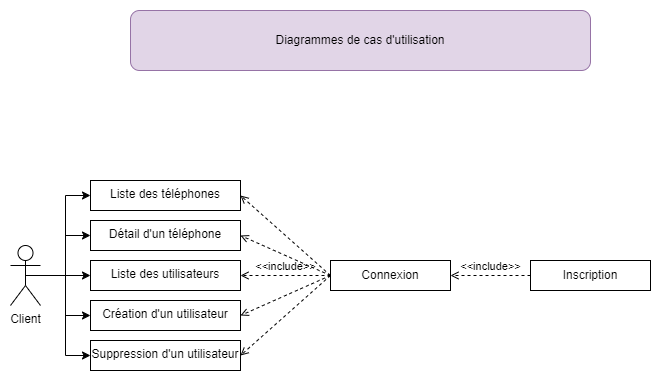

The diagram above was exported from draw.io. Its source (the exported page's mxGraphModel, read from the mxfile embedded in the PNG):
<mxGraphModel dx="794" dy="412" grid="1" gridSize="10" guides="1" tooltips="1" connect="1" arrows="1" fold="1" page="1" pageScale="1" pageWidth="827" pageHeight="1169" math="0" shadow="0">
  <root>
    <mxCell id="0" />
    <mxCell id="1" parent="0" />
    <mxCell id="RXg1J0gWWVEtSm19yx7q-6" value="" style="edgeStyle=orthogonalEdgeStyle;rounded=0;orthogonalLoop=1;jettySize=auto;html=1;entryX=0;entryY=0.5;entryDx=0;entryDy=0;" edge="1" parent="1" source="RXg1J0gWWVEtSm19yx7q-1" target="RXg1J0gWWVEtSm19yx7q-3">
      <mxGeometry relative="1" as="geometry" />
    </mxCell>
    <mxCell id="RXg1J0gWWVEtSm19yx7q-8" style="edgeStyle=orthogonalEdgeStyle;rounded=0;orthogonalLoop=1;jettySize=auto;html=1;exitX=0.5;exitY=0.5;exitDx=0;exitDy=0;exitPerimeter=0;entryX=0;entryY=0.5;entryDx=0;entryDy=0;" edge="1" parent="1" source="RXg1J0gWWVEtSm19yx7q-1" target="RXg1J0gWWVEtSm19yx7q-7">
      <mxGeometry relative="1" as="geometry" />
    </mxCell>
    <mxCell id="RXg1J0gWWVEtSm19yx7q-10" style="edgeStyle=orthogonalEdgeStyle;rounded=0;orthogonalLoop=1;jettySize=auto;html=1;exitX=0.5;exitY=0.5;exitDx=0;exitDy=0;exitPerimeter=0;" edge="1" parent="1" source="RXg1J0gWWVEtSm19yx7q-1" target="RXg1J0gWWVEtSm19yx7q-9">
      <mxGeometry relative="1" as="geometry" />
    </mxCell>
    <mxCell id="RXg1J0gWWVEtSm19yx7q-12" style="edgeStyle=orthogonalEdgeStyle;rounded=0;orthogonalLoop=1;jettySize=auto;html=1;exitX=0.5;exitY=0.5;exitDx=0;exitDy=0;exitPerimeter=0;entryX=0;entryY=0.5;entryDx=0;entryDy=0;" edge="1" parent="1" source="RXg1J0gWWVEtSm19yx7q-1" target="RXg1J0gWWVEtSm19yx7q-11">
      <mxGeometry relative="1" as="geometry" />
    </mxCell>
    <mxCell id="RXg1J0gWWVEtSm19yx7q-14" style="edgeStyle=orthogonalEdgeStyle;rounded=0;orthogonalLoop=1;jettySize=auto;html=1;exitX=0.5;exitY=0.5;exitDx=0;exitDy=0;exitPerimeter=0;entryX=0;entryY=0.5;entryDx=0;entryDy=0;" edge="1" parent="1" source="RXg1J0gWWVEtSm19yx7q-1" target="RXg1J0gWWVEtSm19yx7q-13">
      <mxGeometry relative="1" as="geometry" />
    </mxCell>
    <mxCell id="RXg1J0gWWVEtSm19yx7q-1" value="Client" style="shape=umlActor;verticalLabelPosition=bottom;verticalAlign=top;html=1;outlineConnect=0;" vertex="1" parent="1">
      <mxGeometry x="60" y="255" width="30" height="60" as="geometry" />
    </mxCell>
    <mxCell id="RXg1J0gWWVEtSm19yx7q-2" value="Diagrammes de cas d'utilisation" style="rounded=1;whiteSpace=wrap;html=1;fillColor=#e1d5e7;strokeColor=#9673a6;" vertex="1" parent="1">
      <mxGeometry x="180" y="20" width="460" height="60" as="geometry" />
    </mxCell>
    <mxCell id="RXg1J0gWWVEtSm19yx7q-3" value="Liste des téléphones" style="whiteSpace=wrap;html=1;verticalAlign=top;" vertex="1" parent="1">
      <mxGeometry x="140" y="190" width="150" height="30" as="geometry" />
    </mxCell>
    <mxCell id="RXg1J0gWWVEtSm19yx7q-7" value="Détail d'un téléphone" style="whiteSpace=wrap;html=1;verticalAlign=top;" vertex="1" parent="1">
      <mxGeometry x="140" y="230" width="150" height="30" as="geometry" />
    </mxCell>
    <mxCell id="RXg1J0gWWVEtSm19yx7q-9" value="Liste des utilisateurs" style="whiteSpace=wrap;html=1;verticalAlign=top;" vertex="1" parent="1">
      <mxGeometry x="140" y="270" width="150" height="30" as="geometry" />
    </mxCell>
    <mxCell id="RXg1J0gWWVEtSm19yx7q-11" value="Création d'un utilisateur" style="whiteSpace=wrap;html=1;verticalAlign=top;" vertex="1" parent="1">
      <mxGeometry x="140" y="310" width="150" height="30" as="geometry" />
    </mxCell>
    <mxCell id="RXg1J0gWWVEtSm19yx7q-13" value="Suppression d'un utilisateur" style="whiteSpace=wrap;html=1;verticalAlign=top;" vertex="1" parent="1">
      <mxGeometry x="140" y="350" width="150" height="30" as="geometry" />
    </mxCell>
    <mxCell id="RXg1J0gWWVEtSm19yx7q-15" value="Connexion" style="rounded=0;whiteSpace=wrap;html=1;" vertex="1" parent="1">
      <mxGeometry x="380" y="270" width="120" height="30" as="geometry" />
    </mxCell>
    <mxCell id="RXg1J0gWWVEtSm19yx7q-16" value="&amp;lt;&amp;lt;include&amp;gt;&amp;gt;" style="html=1;verticalAlign=bottom;labelBackgroundColor=none;endArrow=open;endFill=0;dashed=1;rounded=0;exitX=0;exitY=0.5;exitDx=0;exitDy=0;entryX=1;entryY=0.5;entryDx=0;entryDy=0;" edge="1" parent="1" source="RXg1J0gWWVEtSm19yx7q-15" target="RXg1J0gWWVEtSm19yx7q-9">
      <mxGeometry width="160" relative="1" as="geometry">
        <mxPoint x="330" y="290" as="sourcePoint" />
        <mxPoint x="490" y="290" as="targetPoint" />
      </mxGeometry>
    </mxCell>
    <mxCell id="RXg1J0gWWVEtSm19yx7q-17" value="" style="html=1;verticalAlign=bottom;labelBackgroundColor=none;endArrow=open;endFill=0;dashed=1;rounded=0;exitX=0;exitY=0.5;exitDx=0;exitDy=0;entryX=1;entryY=0.5;entryDx=0;entryDy=0;" edge="1" parent="1" source="RXg1J0gWWVEtSm19yx7q-15" target="RXg1J0gWWVEtSm19yx7q-11">
      <mxGeometry width="160" relative="1" as="geometry">
        <mxPoint x="390" y="324.5" as="sourcePoint" />
        <mxPoint x="300" y="324.5" as="targetPoint" />
      </mxGeometry>
    </mxCell>
    <mxCell id="RXg1J0gWWVEtSm19yx7q-18" value="" style="html=1;verticalAlign=bottom;labelBackgroundColor=none;endArrow=open;endFill=0;dashed=1;rounded=0;exitX=0;exitY=0.5;exitDx=0;exitDy=0;entryX=1;entryY=0.5;entryDx=0;entryDy=0;" edge="1" parent="1" source="RXg1J0gWWVEtSm19yx7q-15" target="RXg1J0gWWVEtSm19yx7q-13">
      <mxGeometry width="160" relative="1" as="geometry">
        <mxPoint x="390" y="295" as="sourcePoint" />
        <mxPoint x="300" y="335" as="targetPoint" />
      </mxGeometry>
    </mxCell>
    <mxCell id="RXg1J0gWWVEtSm19yx7q-19" value="" style="html=1;verticalAlign=bottom;labelBackgroundColor=none;endArrow=open;endFill=0;dashed=1;rounded=0;exitX=0;exitY=0.5;exitDx=0;exitDy=0;entryX=1;entryY=0.5;entryDx=0;entryDy=0;" edge="1" parent="1" source="RXg1J0gWWVEtSm19yx7q-15" target="RXg1J0gWWVEtSm19yx7q-7">
      <mxGeometry width="160" relative="1" as="geometry">
        <mxPoint x="400" y="305" as="sourcePoint" />
        <mxPoint x="310" y="345" as="targetPoint" />
      </mxGeometry>
    </mxCell>
    <mxCell id="RXg1J0gWWVEtSm19yx7q-20" value="" style="html=1;verticalAlign=bottom;labelBackgroundColor=none;endArrow=open;endFill=0;dashed=1;rounded=0;exitX=0;exitY=0.5;exitDx=0;exitDy=0;entryX=1;entryY=0.5;entryDx=0;entryDy=0;" edge="1" parent="1" source="RXg1J0gWWVEtSm19yx7q-15" target="RXg1J0gWWVEtSm19yx7q-3">
      <mxGeometry width="160" relative="1" as="geometry">
        <mxPoint x="410" y="315" as="sourcePoint" />
        <mxPoint x="320" y="355" as="targetPoint" />
      </mxGeometry>
    </mxCell>
    <mxCell id="RXg1J0gWWVEtSm19yx7q-23" value="Inscription" style="rounded=0;whiteSpace=wrap;html=1;" vertex="1" parent="1">
      <mxGeometry x="580" y="270" width="120" height="30" as="geometry" />
    </mxCell>
    <mxCell id="RXg1J0gWWVEtSm19yx7q-24" value="&amp;lt;&amp;lt;include&amp;gt;&amp;gt;" style="html=1;verticalAlign=bottom;labelBackgroundColor=none;endArrow=open;endFill=0;dashed=1;rounded=0;exitX=0;exitY=0.5;exitDx=0;exitDy=0;entryX=1;entryY=0.5;entryDx=0;entryDy=0;" edge="1" parent="1" source="RXg1J0gWWVEtSm19yx7q-23" target="RXg1J0gWWVEtSm19yx7q-15">
      <mxGeometry width="160" relative="1" as="geometry">
        <mxPoint x="390" y="295" as="sourcePoint" />
        <mxPoint x="300" y="295" as="targetPoint" />
      </mxGeometry>
    </mxCell>
  </root>
</mxGraphModel>